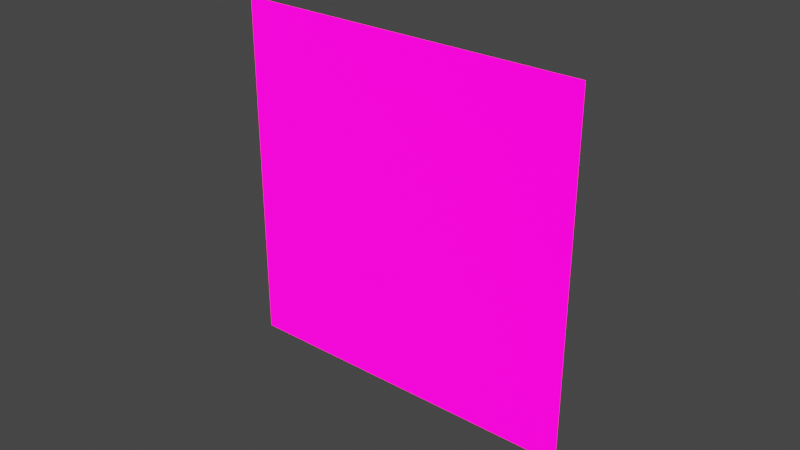 # Source: indicator.blend  (saved by Blender 3.6.14; exported with 4.5.12 LTS)
import bpy
from mathutils import Matrix  # noqa: F401  (used for matrix-valued properties, if any)

bpy.ops.wm.read_factory_settings(use_empty=True)
scene = bpy.context.scene
scene.name = 'Scene'

# ---- collections
col_indicator = bpy.data.collections.new('indicator'); scene.collection.children.link(col_indicator)
col_indicator_pink = bpy.data.collections.new('indicator.pink'); scene.collection.children.link(col_indicator_pink)
col_indicator_blue = bpy.data.collections.new('indicator.blue'); scene.collection.children.link(col_indicator_blue)

# ---- images (referenced by path relative to the original .blend; pixels are not part of the script)
import os
ASSET_DIR = os.environ.get("B2B_ASSET_DIR", "")  # directory of the original .blend (textures are referenced by path, not embedded)
HERE = os.path.dirname(os.path.abspath(__file__))  # packed textures are extracted next to this script under _unpacked/

def load_image(name, relpath, width, height, colorspace="sRGB"):
    """Load a texture the original file referenced (path relative to the .blend, or extracted next to this script)."""
    p = next((c for c in (os.path.join(HERE, relpath), os.path.join(ASSET_DIR, relpath)) if relpath and os.path.exists(c)), "")
    if p:
        img = bpy.data.images.load(p, check_existing=True)
        img.name = name
    else:  # same state as the original file: an image datablock whose file is absent (Cycles renders it pink)
        img = bpy.data.images.new(name, width, height)
        img.source = "FILE"
        img.filepath = "//" + (relpath or name)
    img.colorspace_settings.name = colorspace
    return img
img_indicator_inactive_png = load_image('indicator_inactive.png', 'indicator_inactive.png', 1024, 1024, 'sRGB')
img_indicator_touched_png = load_image('indicator_touched.png', 'indicator_touched.png', 1024, 1024, 'sRGB')
img_indicator_activated_png = load_image('indicator_activated.png', 'indicator_activated.png', 1024, 1024, 'sRGB')

# ---- materials (node trees are filled in below, after node groups)
mat_indicator_inactive = bpy.data.materials.new('indicator_inactive')
mat_indicator_inactive.surface_render_method = 'BLENDED'
mat_indicator_inactive.blend_method = 'BLEND'
mat_indicator_touched = bpy.data.materials.new('indicator_touched')
mat_indicator_touched.surface_render_method = 'BLENDED'
mat_indicator_touched.blend_method = 'BLEND'
mat_indicator_activated = bpy.data.materials.new('indicator_activated')
mat_indicator_activated.surface_render_method = 'BLENDED'
mat_indicator_activated.blend_method = 'BLEND'
mat_indicator_inactive_pinkl = bpy.data.materials.new('indicator_inactive.pinkl')
mat_indicator_inactive_pinkl.surface_render_method = 'BLENDED'
mat_indicator_inactive_pinkl.blend_method = 'BLEND'
mat_indicator_touched_pink = bpy.data.materials.new('indicator_touched.pink')
mat_indicator_touched_pink.surface_render_method = 'BLENDED'
mat_indicator_touched_pink.blend_method = 'BLEND'
mat_indicator_activated_pink = bpy.data.materials.new('indicator_activated.pink')
mat_indicator_activated_pink.surface_render_method = 'BLENDED'
mat_indicator_activated_pink.blend_method = 'BLEND'
mat_indicator_inactive_blue = bpy.data.materials.new('indicator_inactive.blue')
mat_indicator_inactive_blue.surface_render_method = 'BLENDED'
mat_indicator_inactive_blue.blend_method = 'BLEND'
mat_indicator_touched_blue = bpy.data.materials.new('indicator_touched.blue')
mat_indicator_touched_blue.surface_render_method = 'BLENDED'
mat_indicator_touched_blue.blend_method = 'BLEND'
mat_indicator_activated_blue = bpy.data.materials.new('indicator_activated.blue')
mat_indicator_activated_blue.surface_render_method = 'BLENDED'
mat_indicator_activated_blue.blend_method = 'BLEND'

# ---- material node trees
mat_indicator_inactive.use_nodes = True; mat_indicator_inactive.node_tree.nodes.clear()
_N = mat_indicator_inactive.node_tree.nodes; _L = mat_indicator_inactive.node_tree.links
n0 = _N.new('ShaderNodeBsdfPrincipled'); n0.name = 'Principled BSDF'; n0.location = (10, 300)
n0.distribution = 'GGX'
n0.subsurface_method = 'RANDOM_WALK_SKIN'
n0.inputs[3].default_value = 1.45
n0.inputs[28].default_value = 1.0
n1 = _N.new('ShaderNodeOutputMaterial'); n1.name = 'Material Output'; n1.location = (300, 300)
n2 = _N.new('ShaderNodeTexImage'); n2.name = 'Image Texture'; n2.location = (-883, 105)
n2.image = img_indicator_inactive_png
_L.new(n0.outputs[0], n1.inputs[0])
_L.new(n2.outputs[0], n0.inputs[0])
_L.new(n2.outputs[1], n0.inputs[4])
n1.is_active_output = True
mat_indicator_touched.use_nodes = True; mat_indicator_touched.node_tree.nodes.clear()
_N = mat_indicator_touched.node_tree.nodes; _L = mat_indicator_touched.node_tree.links
n0 = _N.new('ShaderNodeBsdfPrincipled'); n0.name = 'Principled BSDF'; n0.location = (10, 300)
n0.distribution = 'GGX'
n0.subsurface_method = 'RANDOM_WALK_SKIN'
n0.inputs[3].default_value = 1.45
n0.inputs[28].default_value = 1.0
n1 = _N.new('ShaderNodeOutputMaterial'); n1.name = 'Material Output'; n1.location = (300, 300)
n2 = _N.new('ShaderNodeTexImage'); n2.name = 'Image Texture'; n2.location = (-883, 105)
n2.image = img_indicator_touched_png
_L.new(n0.outputs[0], n1.inputs[0])
_L.new(n2.outputs[0], n0.inputs[0])
_L.new(n2.outputs[1], n0.inputs[4])
n1.is_active_output = True
mat_indicator_activated.use_nodes = True; mat_indicator_activated.node_tree.nodes.clear()
_N = mat_indicator_activated.node_tree.nodes; _L = mat_indicator_activated.node_tree.links
n0 = _N.new('ShaderNodeBsdfPrincipled'); n0.name = 'Principled BSDF'; n0.location = (10, 300)
n0.distribution = 'GGX'
n0.subsurface_method = 'RANDOM_WALK_SKIN'
n0.inputs[3].default_value = 1.45
n0.inputs[28].default_value = 1.0
n1 = _N.new('ShaderNodeOutputMaterial'); n1.name = 'Material Output'; n1.location = (300, 300)
n2 = _N.new('ShaderNodeTexImage'); n2.name = 'Image Texture'; n2.location = (-883, 105)
n2.image = img_indicator_activated_png
_L.new(n0.outputs[0], n1.inputs[0])
_L.new(n2.outputs[0], n0.inputs[0])
_L.new(n2.outputs[1], n0.inputs[4])
n1.is_active_output = True
mat_indicator_inactive_pinkl.use_nodes = True; mat_indicator_inactive_pinkl.node_tree.nodes.clear()
_N = mat_indicator_inactive_pinkl.node_tree.nodes; _L = mat_indicator_inactive_pinkl.node_tree.links
n0 = _N.new('ShaderNodeBsdfPrincipled'); n0.name = 'Principled BSDF'; n0.location = (10, 300)
n0.distribution = 'GGX'
n0.subsurface_method = 'RANDOM_WALK_SKIN'
n0.inputs[3].default_value = 1.45
n0.inputs[27].default_value = (1.0, 0.0, 0.3201, 1.0)
n0.inputs[28].default_value = 4.0
n1 = _N.new('ShaderNodeOutputMaterial'); n1.name = 'Material Output'; n1.location = (300, 300)
n2 = _N.new('ShaderNodeTexImage'); n2.name = 'Image Texture'; n2.location = (-883, 105)
n2.image = img_indicator_inactive_png
_L.new(n0.outputs[0], n1.inputs[0])
_L.new(n2.outputs[0], n0.inputs[0])
_L.new(n2.outputs[1], n0.inputs[4])
n1.is_active_output = True
mat_indicator_touched_pink.use_nodes = True; mat_indicator_touched_pink.node_tree.nodes.clear()
_N = mat_indicator_touched_pink.node_tree.nodes; _L = mat_indicator_touched_pink.node_tree.links
n0 = _N.new('ShaderNodeBsdfPrincipled'); n0.name = 'Principled BSDF'; n0.location = (10, 300)
n0.distribution = 'GGX'
n0.subsurface_method = 'RANDOM_WALK_SKIN'
n0.inputs[3].default_value = 1.45
n0.inputs[27].default_value = (1.0, 0.0, 0.3201, 1.0)
n0.inputs[28].default_value = 4.0
n1 = _N.new('ShaderNodeOutputMaterial'); n1.name = 'Material Output'; n1.location = (300, 300)
n2 = _N.new('ShaderNodeTexImage'); n2.name = 'Image Texture'; n2.location = (-883, 105)
n2.image = img_indicator_touched_png
_L.new(n0.outputs[0], n1.inputs[0])
_L.new(n2.outputs[0], n0.inputs[0])
_L.new(n2.outputs[1], n0.inputs[4])
n1.is_active_output = True
mat_indicator_activated_pink.use_nodes = True; mat_indicator_activated_pink.node_tree.nodes.clear()
_N = mat_indicator_activated_pink.node_tree.nodes; _L = mat_indicator_activated_pink.node_tree.links
n0 = _N.new('ShaderNodeBsdfPrincipled'); n0.name = 'Principled BSDF'; n0.location = (10, 300)
n0.distribution = 'GGX'
n0.subsurface_method = 'RANDOM_WALK_SKIN'
n0.inputs[3].default_value = 1.45
n0.inputs[27].default_value = (1.0, 0.0, 0.3201, 1.0)
n0.inputs[28].default_value = 4.0
n1 = _N.new('ShaderNodeOutputMaterial'); n1.name = 'Material Output'; n1.location = (300, 300)
n2 = _N.new('ShaderNodeTexImage'); n2.name = 'Image Texture'; n2.location = (-883, 105)
n2.image = img_indicator_activated_png
_L.new(n0.outputs[0], n1.inputs[0])
_L.new(n2.outputs[0], n0.inputs[0])
_L.new(n2.outputs[1], n0.inputs[4])
n1.is_active_output = True
mat_indicator_inactive_blue.use_nodes = True; mat_indicator_inactive_blue.node_tree.nodes.clear()
_N = mat_indicator_inactive_blue.node_tree.nodes; _L = mat_indicator_inactive_blue.node_tree.links
n0 = _N.new('ShaderNodeBsdfPrincipled'); n0.name = 'Principled BSDF'; n0.location = (10, 300)
n0.distribution = 'GGX'
n0.subsurface_method = 'RANDOM_WALK_SKIN'
n0.inputs[3].default_value = 1.45
n0.inputs[27].default_value = (0.0, 0.01462, 1.0, 1.0)
n0.inputs[28].default_value = 4.0
n1 = _N.new('ShaderNodeOutputMaterial'); n1.name = 'Material Output'; n1.location = (300, 300)
n2 = _N.new('ShaderNodeTexImage'); n2.name = 'Image Texture'; n2.location = (-883, 105)
n2.image = img_indicator_inactive_png
_L.new(n0.outputs[0], n1.inputs[0])
_L.new(n2.outputs[0], n0.inputs[0])
_L.new(n2.outputs[1], n0.inputs[4])
n1.is_active_output = True
mat_indicator_touched_blue.use_nodes = True; mat_indicator_touched_blue.node_tree.nodes.clear()
_N = mat_indicator_touched_blue.node_tree.nodes; _L = mat_indicator_touched_blue.node_tree.links
n0 = _N.new('ShaderNodeBsdfPrincipled'); n0.name = 'Principled BSDF'; n0.location = (10, 300)
n0.distribution = 'GGX'
n0.subsurface_method = 'RANDOM_WALK_SKIN'
n0.inputs[3].default_value = 1.45
n0.inputs[27].default_value = (0.0, 0.01462, 1.0, 1.0)
n0.inputs[28].default_value = 4.0
n1 = _N.new('ShaderNodeOutputMaterial'); n1.name = 'Material Output'; n1.location = (300, 300)
n2 = _N.new('ShaderNodeTexImage'); n2.name = 'Image Texture'; n2.location = (-883, 105)
n2.image = img_indicator_touched_png
_L.new(n0.outputs[0], n1.inputs[0])
_L.new(n2.outputs[0], n0.inputs[0])
_L.new(n2.outputs[1], n0.inputs[4])
n1.is_active_output = True
mat_indicator_activated_blue.use_nodes = True; mat_indicator_activated_blue.node_tree.nodes.clear()
_N = mat_indicator_activated_blue.node_tree.nodes; _L = mat_indicator_activated_blue.node_tree.links
n0 = _N.new('ShaderNodeBsdfPrincipled'); n0.name = 'Principled BSDF'; n0.location = (10, 300)
n0.distribution = 'GGX'
n0.subsurface_method = 'RANDOM_WALK_SKIN'
n0.inputs[3].default_value = 1.45
n0.inputs[27].default_value = (0.0, 0.01462, 1.0, 1.0)
n0.inputs[28].default_value = 4.0
n1 = _N.new('ShaderNodeOutputMaterial'); n1.name = 'Material Output'; n1.location = (300, 300)
n2 = _N.new('ShaderNodeTexImage'); n2.name = 'Image Texture'; n2.location = (-883, 105)
n2.image = img_indicator_activated_png
_L.new(n0.outputs[0], n1.inputs[0])
_L.new(n2.outputs[0], n0.inputs[0])
_L.new(n2.outputs[1], n0.inputs[4])
n1.is_active_output = True

# ---- world
world_world = bpy.data.worlds.new('World'); scene.world = world_world
world_world.use_nodes = True; world_world.node_tree.nodes.clear()
_N = world_world.node_tree.nodes; _L = world_world.node_tree.links
n0 = _N.new('ShaderNodeOutputWorld'); n0.name = 'World Output'; n0.location = (300, 300)
n1 = _N.new('ShaderNodeBackground'); n1.name = 'Background'; n1.location = (10, 300)
n1.inputs[0].default_value = (0.05088, 0.05088, 0.05088, 1.0)
_L.new(n1.outputs[0], n0.inputs[0])
n0.is_active_output = True
world_world.color = (0.05088, 0.05088, 0.05088)
world_world.use_sun_shadow = False
world_world.sun_shadow_jitter_overblur = 0.0

# ---- meshes
me_plane_001 = bpy.data.meshes.new('Plane.001')
me_plane_001.from_pydata([(-2.5, -2.5, 0.0), (2.5, -2.5, 0.0), (-2.5, 2.5, 0.0), (2.5, 2.5, 0.0)], [], [(0, 1, 3, 2)])
_uv = me_plane_001.uv_layers.new(name='UVMap')
_uv.uv.foreach_set('vector', [0.0, 0.0, 1.0, 0.0, 1.0, 1.0, 0.0, 1.0])
me_plane_001.materials.append(mat_indicator_inactive)
me_plane_001.update()
me_plane_002 = bpy.data.meshes.new('Plane.002')
me_plane_002.from_pydata([(-2.5, -2.5, 0.0), (2.5, -2.5, 0.0), (-2.5, 2.5, 0.0), (2.5, 2.5, 0.0)], [], [(0, 1, 3, 2)])
_uv = me_plane_002.uv_layers.new(name='UVMap')
_uv.uv.foreach_set('vector', [0.0, 0.0, 1.0, 0.0, 1.0, 1.0, 0.0, 1.0])
me_plane_002.materials.append(mat_indicator_touched)
me_plane_002.use_paint_bone_selection = False
me_plane_002.use_paint_mask_vertex = True
me_plane_002.update()
me_plane_003 = bpy.data.meshes.new('Plane.003')
me_plane_003.from_pydata([(-2.5, -2.5, 0.0), (2.5, -2.5, 0.0), (-2.5, 2.5, 0.0), (2.5, 2.5, 0.0)], [], [(0, 1, 3, 2)])
_uv = me_plane_003.uv_layers.new(name='UVMap')
_uv.uv.foreach_set('vector', [0.0, 0.0, 1.0, 0.0, 1.0, 1.0, 0.0, 1.0])
me_plane_003.materials.append(mat_indicator_activated)
me_plane_003.use_paint_bone_selection = False
me_plane_003.use_paint_mask_vertex = True
me_plane_003.update()
me_plane_004 = bpy.data.meshes.new('Plane.004')
me_plane_004.from_pydata([(-2.5, -2.5, 0.0), (2.5, -2.5, 0.0), (-2.5, 2.5, 0.0), (2.5, 2.5, 0.0)], [], [(0, 1, 3, 2)])
_uv = me_plane_004.uv_layers.new(name='UVMap')
_uv.uv.foreach_set('vector', [0.0, 0.0, 1.0, 0.0, 1.0, 1.0, 0.0, 1.0])
_ca = me_plane_004.color_attributes.new('Attribute', 'BYTE_COLOR', 'CORNER')
_ca.data.foreach_set('color', [1.0, 0.0, 0.3185, 1.0, 1.0, 0.0, 0.3185, 1.0, 1.0, 1.0, 1.0, 1.0, 1.0, 1.0, 1.0, 1.0])
me_plane_004.materials.append(mat_indicator_inactive_pinkl)
me_plane_004.use_paint_bone_selection = False
me_plane_004.use_paint_mask_vertex = True
me_plane_004.update()
me_plane_005 = bpy.data.meshes.new('Plane.005')
me_plane_005.from_pydata([(-2.5, -2.5, 0.0), (2.5, -2.5, 0.0), (-2.5, 2.5, 0.0), (2.5, 2.5, 0.0)], [], [(0, 1, 3, 2)])
_uv = me_plane_005.uv_layers.new(name='UVMap')
_uv.uv.foreach_set('vector', [0.0, 0.0, 1.0, 0.0, 1.0, 1.0, 0.0, 1.0])
_ca = me_plane_005.color_attributes.new('Attribute', 'BYTE_COLOR', 'CORNER')
_ca.data.foreach_set('color', [1.0, 0.0, 0.3185, 1.0, 1.0, 0.0, 0.3185, 1.0, 1.0, 1.0, 1.0, 1.0, 1.0, 1.0, 1.0, 1.0])
me_plane_005.materials.append(mat_indicator_touched_pink)
me_plane_005.use_paint_bone_selection = False
me_plane_005.use_paint_mask_vertex = True
me_plane_005.update()
me_plane_006 = bpy.data.meshes.new('Plane.006')
me_plane_006.from_pydata([(-2.5, -2.5, 0.0), (2.5, -2.5, 0.0), (-2.5, 2.5, 0.0), (2.5, 2.5, 0.0)], [], [(0, 1, 3, 2)])
_uv = me_plane_006.uv_layers.new(name='UVMap')
_uv.uv.foreach_set('vector', [0.0, 0.0, 1.0, 0.0, 1.0, 1.0, 0.0, 1.0])
_ca = me_plane_006.color_attributes.new('Attribute', 'BYTE_COLOR', 'CORNER')
_ca.data.foreach_set('color', [1.0, 0.0, 0.3185, 1.0, 1.0, 0.0, 0.3185, 1.0, 1.0, 1.0, 1.0, 1.0, 1.0, 1.0, 1.0, 1.0])
me_plane_006.materials.append(mat_indicator_activated_pink)
me_plane_006.use_paint_bone_selection = False
me_plane_006.use_paint_mask_vertex = True
me_plane_006.update()
me_plane_007 = bpy.data.meshes.new('Plane.007')
me_plane_007.from_pydata([(-2.5, -2.5, 0.0), (2.5, -2.5, 0.0), (-2.5, 2.5, 0.0), (2.5, 2.5, 0.0)], [], [(0, 1, 3, 2)])
_uv = me_plane_007.uv_layers.new(name='UVMap')
_uv.uv.foreach_set('vector', [0.0, 0.0, 1.0, 0.0, 1.0, 1.0, 0.0, 1.0])
_ca = me_plane_007.color_attributes.new('Attribute', 'BYTE_COLOR', 'CORNER')
_ca.data.foreach_set('color', [0.0, 0.01444, 1.0, 1.0, 0.0, 0.01444, 1.0, 1.0, 1.0, 1.0, 1.0, 1.0, 1.0, 1.0, 1.0, 1.0])
me_plane_007.materials.append(mat_indicator_inactive_blue)
me_plane_007.use_paint_bone_selection = False
me_plane_007.use_paint_mask_vertex = True
me_plane_007.update()
me_plane_008 = bpy.data.meshes.new('Plane.008')
me_plane_008.from_pydata([(-2.5, -2.5, 0.0), (2.5, -2.5, 0.0), (-2.5, 2.5, 0.0), (2.5, 2.5, 0.0)], [], [(0, 1, 3, 2)])
_uv = me_plane_008.uv_layers.new(name='UVMap')
_uv.uv.foreach_set('vector', [0.0, 0.0, 1.0, 0.0, 1.0, 1.0, 0.0, 1.0])
_ca = me_plane_008.color_attributes.new('Attribute', 'BYTE_COLOR', 'CORNER')
_ca.data.foreach_set('color', [0.0, 0.01444, 1.0, 1.0, 0.0, 0.01444, 1.0, 1.0, 1.0, 1.0, 1.0, 1.0, 1.0, 1.0, 1.0, 1.0])
me_plane_008.materials.append(mat_indicator_touched_blue)
me_plane_008.use_paint_bone_selection = False
me_plane_008.use_paint_mask_vertex = True
me_plane_008.update()
me_plane_009 = bpy.data.meshes.new('Plane.009')
me_plane_009.from_pydata([(-2.5, -2.5, 0.0), (2.5, -2.5, 0.0), (-2.5, 2.5, 0.0), (2.5, 2.5, 0.0)], [], [(0, 1, 3, 2)])
_uv = me_plane_009.uv_layers.new(name='UVMap')
_uv.uv.foreach_set('vector', [0.0, 0.0, 1.0, 0.0, 1.0, 1.0, 0.0, 1.0])
_ca = me_plane_009.color_attributes.new('Attribute', 'BYTE_COLOR', 'CORNER')
_ca.data.foreach_set('color', [0.0, 0.01444, 1.0, 1.0, 0.0, 0.01444, 1.0, 1.0, 1.0, 1.0, 1.0, 1.0, 1.0, 1.0, 1.0, 1.0])
me_plane_009.materials.append(mat_indicator_activated_blue)
me_plane_009.use_paint_bone_selection = False
me_plane_009.use_paint_mask_vertex = True
me_plane_009.update()
arm_armature = bpy.data.armatures.new('Armature')  # bones are not reproduced
arm_armature_pink = bpy.data.armatures.new('Armature.pink')  # bones are not reproduced
arm_armature_blue = bpy.data.armatures.new('Armature.blue')  # bones are not reproduced

# ---- objects
ob_plane_inactive = bpy.data.objects.new('Plane_inactive', me_plane_001)
ob_plane_touched = bpy.data.objects.new('Plane_touched', me_plane_002)
ob_plane_activated = bpy.data.objects.new('Plane_activated', me_plane_003)
ob_armature = bpy.data.objects.new('Armature', arm_armature)
ob_plane_inactive_pink = bpy.data.objects.new('Plane_inactive.pink', me_plane_004)
ob_plane_touched_pink = bpy.data.objects.new('Plane_touched.pink', me_plane_005)
ob_plane_activated_pink = bpy.data.objects.new('Plane_activated.pink', me_plane_006)
ob_armature_pink = bpy.data.objects.new('Armature.pink', arm_armature_pink)
ob_plane_inactive_blue = bpy.data.objects.new('Plane_inactive.blue', me_plane_007)
ob_plane_touched_blue = bpy.data.objects.new('Plane_touched.blue', me_plane_008)
ob_plane_activated_blue = bpy.data.objects.new('Plane_activated.blue', me_plane_009)
ob_armature_blue = bpy.data.objects.new('Armature.blue', arm_armature_blue)

# ---- transforms, parenting, visibility, modifiers, constraints
ob_plane_inactive.parent = ob_armature
ob_plane_inactive.location = (0.0, 0.0, 0.0)
ob_plane_inactive.rotation_euler = (1.571, -0.0, 0.0)
ob_plane_inactive.hide_render = True
_vg = ob_plane_inactive.vertex_groups.new(name='Bone.inactive')
_vg.add([0, 1, 2, 3], 1.0, 'REPLACE')
_m = ob_plane_inactive.modifiers.new('Armature', 'ARMATURE')
_m.object = ob_armature
ob_plane_touched.parent = ob_armature
ob_plane_touched.location = (0.0, 0.0, 0.0)
ob_plane_touched.rotation_euler = (1.571, -0.0, 0.0)
ob_plane_touched.hide_render = True
_vg = ob_plane_touched.vertex_groups.new(name='Bone.touched')
_vg.add([0, 1, 2, 3], 1.0, 'REPLACE')
_m = ob_plane_touched.modifiers.new('Armature', 'ARMATURE')
_m.object = ob_armature
ob_plane_activated.parent = ob_armature
ob_plane_activated.location = (0.0, 0.0, 0.0)
ob_plane_activated.rotation_euler = (1.571, -0.0, 0.0)
_vg = ob_plane_activated.vertex_groups.new(name='Bone.activated')
_vg.add([0, 1, 2, 3], 1.0, 'REPLACE')
_m = ob_plane_activated.modifiers.new('Armature', 'ARMATURE')
_m.object = ob_armature
ob_armature.location = (0.0, 0.0, 0.0)
ob_plane_inactive_pink.parent = ob_armature_pink
ob_plane_inactive_pink.location = (0.0, 0.0, 0.0)
ob_plane_inactive_pink.rotation_euler = (1.571, -0.0, 0.0)
ob_plane_inactive_pink.hide_render = True
_vg = ob_plane_inactive_pink.vertex_groups.new(name='Bone.inactive')
_vg.add([0, 1, 2, 3], 1.0, 'REPLACE')
_m = ob_plane_inactive_pink.modifiers.new('Armature', 'ARMATURE')
_m.object = ob_armature_pink
ob_plane_touched_pink.parent = ob_armature_pink
ob_plane_touched_pink.location = (0.0, 0.0, 0.0)
ob_plane_touched_pink.rotation_euler = (1.571, -0.0, 0.0)
ob_plane_touched_pink.hide_render = True
_vg = ob_plane_touched_pink.vertex_groups.new(name='Bone.touched')
_vg.add([0, 1, 2, 3], 1.0, 'REPLACE')
_m = ob_plane_touched_pink.modifiers.new('Armature', 'ARMATURE')
_m.object = ob_armature_pink
ob_plane_activated_pink.parent = ob_armature_pink
ob_plane_activated_pink.location = (0.0, 0.0, 0.0)
ob_plane_activated_pink.rotation_euler = (1.571, -0.0, 0.0)
_vg = ob_plane_activated_pink.vertex_groups.new(name='Bone.activated')
_vg.add([0, 1, 2, 3], 1.0, 'REPLACE')
_m = ob_plane_activated_pink.modifiers.new('Armature', 'ARMATURE')
_m.object = ob_armature_pink
ob_armature_pink.location = (0.0, 0.0, 0.0)
ob_plane_inactive_blue.parent = ob_armature_blue
ob_plane_inactive_blue.location = (0.0, 0.0, 0.0)
ob_plane_inactive_blue.rotation_euler = (1.571, -0.0, 0.0)
_vg = ob_plane_inactive_blue.vertex_groups.new(name='Bone.inactive')
_vg.add([0, 1, 2, 3], 1.0, 'REPLACE')
_m = ob_plane_inactive_blue.modifiers.new('Armature', 'ARMATURE')
_m.object = ob_armature_blue
ob_plane_touched_blue.parent = ob_armature_blue
ob_plane_touched_blue.location = (0.0, 0.0, 0.0)
ob_plane_touched_blue.rotation_euler = (1.571, -0.0, 0.0)
_vg = ob_plane_touched_blue.vertex_groups.new(name='Bone.touched')
_vg.add([0, 1, 2, 3], 1.0, 'REPLACE')
_m = ob_plane_touched_blue.modifiers.new('Armature', 'ARMATURE')
_m.object = ob_armature_blue
ob_plane_activated_blue.parent = ob_armature_blue
ob_plane_activated_blue.location = (0.0, 0.0, 0.0)
ob_plane_activated_blue.rotation_euler = (1.571, -0.0, 0.0)
_vg = ob_plane_activated_blue.vertex_groups.new(name='Bone.activated')
_vg.add([0, 1, 2, 3], 1.0, 'REPLACE')
_m = ob_plane_activated_blue.modifiers.new('Armature', 'ARMATURE')
_m.object = ob_armature_blue
ob_armature_blue.location = (0.0, 0.0, 0.0)

# ---- collection membership
col_indicator.objects.link(ob_plane_inactive)
col_indicator.objects.link(ob_plane_touched)
col_indicator.objects.link(ob_plane_activated)
col_indicator.objects.link(ob_armature)
col_indicator_pink.objects.link(ob_plane_inactive_pink)
col_indicator_pink.objects.link(ob_plane_touched_pink)
col_indicator_pink.objects.link(ob_plane_activated_pink)
col_indicator_pink.objects.link(ob_armature_pink)
col_indicator_blue.objects.link(ob_plane_inactive_blue)
col_indicator_blue.objects.link(ob_plane_touched_blue)
col_indicator_blue.objects.link(ob_plane_activated_blue)
col_indicator_blue.objects.link(ob_armature_blue)
def _layer_coll(name, lc=None):
    lc = lc or bpy.context.view_layer.layer_collection
    for c in lc.children:
        if c.name == name: return c
        r = _layer_coll(name, c)
        if r: return r
_layer_coll('indicator').exclude = True
_layer_coll('indicator.blue').exclude = True

# ---- scene / render settings (as saved in the file)
scene.frame_start = 1; scene.frame_end = 16; scene.frame_set(9)
scene.render.engine = 'BLENDER_EEVEE_NEXT'
scene.cycles.sampling_pattern = 'TABULATED_SOBOL'
scene.view_settings.view_transform = 'Filmic'
bpy.context.view_layer.update()

# ---- added for rendering (the .blend has no active camera): camera
cam_auto = bpy.data.cameras.new('AutoCamera')
cam_auto.lens = 50.0
cam_auto.sensor_width = 36.0
cam_auto.clip_end = 1000.0
ob_auto_camera = bpy.data.objects.new('AutoCamera', cam_auto)
scene.collection.objects.link(ob_auto_camera)
ob_auto_camera.location = (8.01268, -9.61522, 6.41014)
ob_auto_camera.rotation_euler = (1.09748, -7.21219e-08, 0.694738)
scene.camera = ob_auto_camera
bpy.context.view_layer.update()

